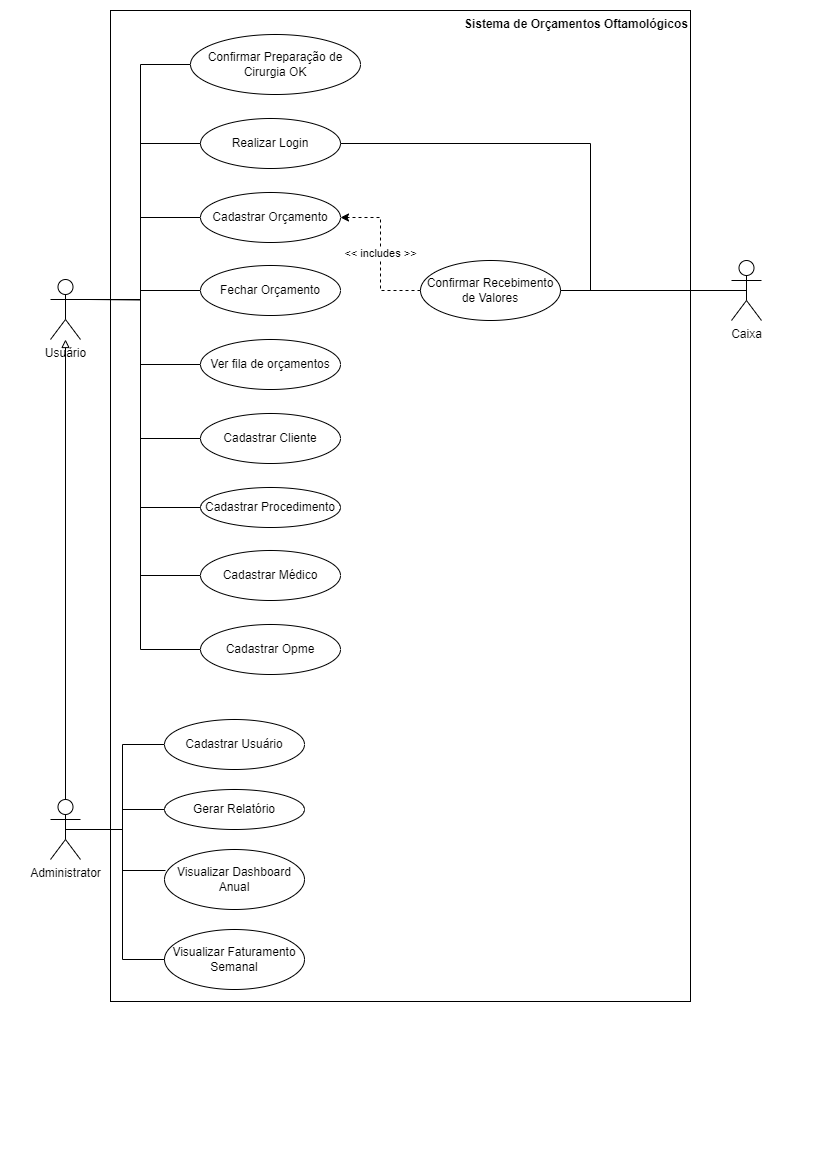

The diagram above was exported from draw.io. Its source (the exported page's mxGraphModel, read from the mxfile embedded in the PNG):
<mxGraphModel dx="1434" dy="836" grid="1" gridSize="10" guides="1" tooltips="1" connect="1" arrows="1" fold="1" page="1" pageScale="1" pageWidth="827" pageHeight="1169" background="none" math="0" shadow="0">
  <root>
    <mxCell id="0" />
    <mxCell id="1" parent="0" />
    <mxCell id="uVIDQv2vTQbWgJyryutx-2" value="Sistema de Orçamentos Oftamológicos" style="rounded=0;whiteSpace=wrap;html=1;fillColor=none;verticalAlign=top;fontStyle=1;align=right;" vertex="1" parent="1">
      <mxGeometry x="110" y="10" width="580" height="991" as="geometry" />
    </mxCell>
    <mxCell id="5HIn2BvhAGyxZws0j2YR-12" style="edgeStyle=orthogonalEdgeStyle;rounded=0;orthogonalLoop=1;jettySize=auto;html=1;exitX=1;exitY=0.3333333333333333;exitDx=0;exitDy=0;exitPerimeter=0;entryX=0;entryY=0.5;entryDx=0;entryDy=0;endArrow=none;endFill=0;" edge="1" parent="1" source="5HIn2BvhAGyxZws0j2YR-1" target="5HIn2BvhAGyxZws0j2YR-5">
      <mxGeometry relative="1" as="geometry" />
    </mxCell>
    <mxCell id="5HIn2BvhAGyxZws0j2YR-13" style="edgeStyle=orthogonalEdgeStyle;rounded=0;orthogonalLoop=1;jettySize=auto;html=1;exitX=1;exitY=0.3333333333333333;exitDx=0;exitDy=0;exitPerimeter=0;entryX=0;entryY=0.5;entryDx=0;entryDy=0;endArrow=none;endFill=0;" edge="1" parent="1" source="5HIn2BvhAGyxZws0j2YR-1" target="5HIn2BvhAGyxZws0j2YR-6">
      <mxGeometry relative="1" as="geometry" />
    </mxCell>
    <mxCell id="5HIn2BvhAGyxZws0j2YR-14" style="edgeStyle=orthogonalEdgeStyle;rounded=0;orthogonalLoop=1;jettySize=auto;html=1;exitX=1;exitY=0.3333333333333333;exitDx=0;exitDy=0;exitPerimeter=0;entryX=0;entryY=0.5;entryDx=0;entryDy=0;endArrow=none;endFill=0;" edge="1" parent="1" source="5HIn2BvhAGyxZws0j2YR-1" target="5HIn2BvhAGyxZws0j2YR-7">
      <mxGeometry relative="1" as="geometry" />
    </mxCell>
    <mxCell id="5HIn2BvhAGyxZws0j2YR-15" style="edgeStyle=orthogonalEdgeStyle;rounded=0;orthogonalLoop=1;jettySize=auto;html=1;exitX=1;exitY=0.3333333333333333;exitDx=0;exitDy=0;exitPerimeter=0;entryX=0;entryY=0.5;entryDx=0;entryDy=0;endArrow=none;endFill=0;" edge="1" parent="1" source="5HIn2BvhAGyxZws0j2YR-1" target="5HIn2BvhAGyxZws0j2YR-8">
      <mxGeometry relative="1" as="geometry" />
    </mxCell>
    <mxCell id="5HIn2BvhAGyxZws0j2YR-16" style="edgeStyle=orthogonalEdgeStyle;rounded=0;orthogonalLoop=1;jettySize=auto;html=1;exitX=1;exitY=0.3333333333333333;exitDx=0;exitDy=0;exitPerimeter=0;entryX=0;entryY=0.5;entryDx=0;entryDy=0;endArrow=none;endFill=0;" edge="1" parent="1" source="5HIn2BvhAGyxZws0j2YR-1" target="5HIn2BvhAGyxZws0j2YR-9">
      <mxGeometry relative="1" as="geometry" />
    </mxCell>
    <mxCell id="5HIn2BvhAGyxZws0j2YR-17" style="edgeStyle=orthogonalEdgeStyle;rounded=0;orthogonalLoop=1;jettySize=auto;html=1;exitX=1;exitY=0.3333333333333333;exitDx=0;exitDy=0;exitPerimeter=0;entryX=0;entryY=0.5;entryDx=0;entryDy=0;endArrow=none;endFill=0;" edge="1" parent="1" source="5HIn2BvhAGyxZws0j2YR-1" target="5HIn2BvhAGyxZws0j2YR-10">
      <mxGeometry relative="1" as="geometry" />
    </mxCell>
    <mxCell id="5HIn2BvhAGyxZws0j2YR-19" style="edgeStyle=orthogonalEdgeStyle;rounded=0;orthogonalLoop=1;jettySize=auto;html=1;exitX=1;exitY=0.3333333333333333;exitDx=0;exitDy=0;exitPerimeter=0;entryX=0;entryY=0.5;entryDx=0;entryDy=0;endArrow=none;endFill=0;" edge="1" parent="1" source="5HIn2BvhAGyxZws0j2YR-1" target="5HIn2BvhAGyxZws0j2YR-18">
      <mxGeometry relative="1" as="geometry" />
    </mxCell>
    <mxCell id="5HIn2BvhAGyxZws0j2YR-26" style="edgeStyle=orthogonalEdgeStyle;rounded=0;orthogonalLoop=1;jettySize=auto;html=1;exitX=1;exitY=0.3333333333333333;exitDx=0;exitDy=0;exitPerimeter=0;entryX=0;entryY=0.5;entryDx=0;entryDy=0;endArrow=none;endFill=0;" edge="1" parent="1" target="5HIn2BvhAGyxZws0j2YR-25">
      <mxGeometry relative="1" as="geometry">
        <mxPoint x="89" y="299" as="sourcePoint" />
        <mxPoint x="209" y="59" as="targetPoint" />
      </mxGeometry>
    </mxCell>
    <mxCell id="5HIn2BvhAGyxZws0j2YR-1" value="Usuário" style="shape=umlActor;verticalLabelPosition=bottom;verticalAlign=top;html=1;" vertex="1" parent="1">
      <mxGeometry x="50" y="279" width="30" height="60" as="geometry" />
    </mxCell>
    <mxCell id="5HIn2BvhAGyxZws0j2YR-4" value="Realizar Login" style="ellipse;whiteSpace=wrap;html=1;" vertex="1" parent="1">
      <mxGeometry x="200" y="118" width="140" height="50" as="geometry" />
    </mxCell>
    <mxCell id="5HIn2BvhAGyxZws0j2YR-5" value="Cadastrar Orçamento" style="ellipse;whiteSpace=wrap;html=1;" vertex="1" parent="1">
      <mxGeometry x="200" y="192" width="140" height="50" as="geometry" />
    </mxCell>
    <mxCell id="5HIn2BvhAGyxZws0j2YR-6" value="Ver fila de orçamentos" style="ellipse;whiteSpace=wrap;html=1;" vertex="1" parent="1">
      <mxGeometry x="200" y="339" width="140" height="50" as="geometry" />
    </mxCell>
    <mxCell id="5HIn2BvhAGyxZws0j2YR-7" value="Cadastrar Cliente" style="ellipse;whiteSpace=wrap;html=1;" vertex="1" parent="1">
      <mxGeometry x="200" y="413" width="140" height="50" as="geometry" />
    </mxCell>
    <mxCell id="5HIn2BvhAGyxZws0j2YR-8" value="Cadastrar Procedimento" style="ellipse;whiteSpace=wrap;html=1;" vertex="1" parent="1">
      <mxGeometry x="200" y="487" width="140" height="40" as="geometry" />
    </mxCell>
    <mxCell id="5HIn2BvhAGyxZws0j2YR-9" value="Cadastrar Médico" style="ellipse;whiteSpace=wrap;html=1;" vertex="1" parent="1">
      <mxGeometry x="200" y="550" width="140" height="50" as="geometry" />
    </mxCell>
    <mxCell id="5HIn2BvhAGyxZws0j2YR-10" value="Cadastrar Opme" style="ellipse;whiteSpace=wrap;html=1;" vertex="1" parent="1">
      <mxGeometry x="200" y="624" width="140" height="50" as="geometry" />
    </mxCell>
    <mxCell id="5HIn2BvhAGyxZws0j2YR-11" style="edgeStyle=orthogonalEdgeStyle;rounded=0;orthogonalLoop=1;jettySize=auto;html=1;entryX=0;entryY=0.5;entryDx=0;entryDy=0;strokeColor=default;exitX=1;exitY=0.3333333333333333;exitDx=0;exitDy=0;exitPerimeter=0;endArrow=none;endFill=0;" edge="1" parent="1" source="5HIn2BvhAGyxZws0j2YR-1" target="5HIn2BvhAGyxZws0j2YR-4">
      <mxGeometry relative="1" as="geometry">
        <mxPoint x="150" y="459" as="sourcePoint" />
      </mxGeometry>
    </mxCell>
    <mxCell id="5HIn2BvhAGyxZws0j2YR-18" value="Fechar Orçamento" style="ellipse;whiteSpace=wrap;html=1;" vertex="1" parent="1">
      <mxGeometry x="200" y="265" width="140" height="50" as="geometry" />
    </mxCell>
    <mxCell id="5HIn2BvhAGyxZws0j2YR-28" style="edgeStyle=orthogonalEdgeStyle;rounded=0;orthogonalLoop=1;jettySize=auto;html=1;exitX=0.5;exitY=0.5;exitDx=0;exitDy=0;exitPerimeter=0;entryX=0;entryY=0.5;entryDx=0;entryDy=0;endArrow=none;endFill=0;" edge="1" parent="1" source="5HIn2BvhAGyxZws0j2YR-20" target="5HIn2BvhAGyxZws0j2YR-22">
      <mxGeometry relative="1" as="geometry" />
    </mxCell>
    <mxCell id="5HIn2BvhAGyxZws0j2YR-30" style="edgeStyle=orthogonalEdgeStyle;rounded=0;orthogonalLoop=1;jettySize=auto;html=1;exitX=0.5;exitY=0.5;exitDx=0;exitDy=0;exitPerimeter=0;entryX=0;entryY=0.5;entryDx=0;entryDy=0;endArrow=none;endFill=0;" edge="1" parent="1" source="5HIn2BvhAGyxZws0j2YR-20" target="5HIn2BvhAGyxZws0j2YR-27">
      <mxGeometry relative="1" as="geometry" />
    </mxCell>
    <mxCell id="5HIn2BvhAGyxZws0j2YR-35" style="edgeStyle=orthogonalEdgeStyle;rounded=0;orthogonalLoop=1;jettySize=auto;html=1;exitX=0.5;exitY=0;exitDx=0;exitDy=0;exitPerimeter=0;endArrow=block;endFill=0;" edge="1" parent="1" source="5HIn2BvhAGyxZws0j2YR-20" target="5HIn2BvhAGyxZws0j2YR-1">
      <mxGeometry relative="1" as="geometry">
        <mxPoint x="60" y="369" as="targetPoint" />
      </mxGeometry>
    </mxCell>
    <mxCell id="5HIn2BvhAGyxZws0j2YR-37" style="edgeStyle=orthogonalEdgeStyle;rounded=0;orthogonalLoop=1;jettySize=auto;html=1;exitX=0.5;exitY=0.5;exitDx=0;exitDy=0;exitPerimeter=0;entryX=0;entryY=0.5;entryDx=0;entryDy=0;endArrow=none;endFill=0;" edge="1" parent="1" source="5HIn2BvhAGyxZws0j2YR-20" target="5HIn2BvhAGyxZws0j2YR-36">
      <mxGeometry relative="1" as="geometry" />
    </mxCell>
    <mxCell id="5HIn2BvhAGyxZws0j2YR-20" value="Administrator" style="shape=umlActor;verticalLabelPosition=bottom;verticalAlign=top;html=1;" vertex="1" parent="1">
      <mxGeometry x="50" y="799" width="30" height="60" as="geometry" />
    </mxCell>
    <mxCell id="5HIn2BvhAGyxZws0j2YR-22" value="Gerar Relatório" style="ellipse;whiteSpace=wrap;html=1;" vertex="1" parent="1">
      <mxGeometry x="164" y="789" width="140" height="40" as="geometry" />
    </mxCell>
    <mxCell id="5HIn2BvhAGyxZws0j2YR-23" value="Visualizar Dashboard Anual" style="ellipse;whiteSpace=wrap;html=1;" vertex="1" parent="1">
      <mxGeometry x="164" y="849" width="140" height="60" as="geometry" />
    </mxCell>
    <mxCell id="5HIn2BvhAGyxZws0j2YR-25" value="Confirmar Preparação de Cirurgia OK" style="ellipse;whiteSpace=wrap;html=1;" vertex="1" parent="1">
      <mxGeometry x="190" y="34" width="170" height="60" as="geometry" />
    </mxCell>
    <mxCell id="5HIn2BvhAGyxZws0j2YR-27" value="Visualizar Faturamento Semanal" style="ellipse;whiteSpace=wrap;html=1;" vertex="1" parent="1">
      <mxGeometry x="164" y="929" width="140" height="60" as="geometry" />
    </mxCell>
    <mxCell id="5HIn2BvhAGyxZws0j2YR-29" style="edgeStyle=orthogonalEdgeStyle;rounded=0;orthogonalLoop=1;jettySize=auto;html=1;exitX=0.5;exitY=0.5;exitDx=0;exitDy=0;exitPerimeter=0;entryX=0.007;entryY=0.35;entryDx=0;entryDy=0;entryPerimeter=0;endArrow=none;endFill=0;" edge="1" parent="1" source="5HIn2BvhAGyxZws0j2YR-20" target="5HIn2BvhAGyxZws0j2YR-23">
      <mxGeometry relative="1" as="geometry" />
    </mxCell>
    <mxCell id="5HIn2BvhAGyxZws0j2YR-34" style="edgeStyle=orthogonalEdgeStyle;rounded=0;orthogonalLoop=1;jettySize=auto;html=1;exitX=0.5;exitY=0.5;exitDx=0;exitDy=0;exitPerimeter=0;endArrow=none;endFill=0;" edge="1" parent="1" source="5HIn2BvhAGyxZws0j2YR-31" target="5HIn2BvhAGyxZws0j2YR-32">
      <mxGeometry relative="1" as="geometry" />
    </mxCell>
    <mxCell id="uVIDQv2vTQbWgJyryutx-4" style="edgeStyle=orthogonalEdgeStyle;rounded=0;orthogonalLoop=1;jettySize=auto;html=1;exitX=0.5;exitY=0.5;exitDx=0;exitDy=0;exitPerimeter=0;entryX=1;entryY=0.5;entryDx=0;entryDy=0;endArrow=none;endFill=0;" edge="1" parent="1" source="5HIn2BvhAGyxZws0j2YR-31" target="5HIn2BvhAGyxZws0j2YR-4">
      <mxGeometry relative="1" as="geometry">
        <Array as="points">
          <mxPoint x="590" y="290" />
          <mxPoint x="590" y="143" />
        </Array>
      </mxGeometry>
    </mxCell>
    <mxCell id="5HIn2BvhAGyxZws0j2YR-31" value="Caixa" style="shape=umlActor;verticalLabelPosition=bottom;verticalAlign=top;html=1;" vertex="1" parent="1">
      <mxGeometry x="731" y="260" width="30" height="60" as="geometry" />
    </mxCell>
    <mxCell id="5HIn2BvhAGyxZws0j2YR-33" value="&amp;lt;&amp;lt; includes &amp;gt;&amp;gt;" style="edgeStyle=orthogonalEdgeStyle;rounded=0;orthogonalLoop=1;jettySize=auto;html=1;exitX=0;exitY=0.5;exitDx=0;exitDy=0;entryX=1;entryY=0.5;entryDx=0;entryDy=0;dashed=1;" edge="1" parent="1" source="5HIn2BvhAGyxZws0j2YR-32" target="5HIn2BvhAGyxZws0j2YR-5">
      <mxGeometry relative="1" as="geometry" />
    </mxCell>
    <mxCell id="5HIn2BvhAGyxZws0j2YR-32" value="Confirmar Recebimento de Valores" style="ellipse;whiteSpace=wrap;html=1;" vertex="1" parent="1">
      <mxGeometry x="420" y="260" width="140" height="60" as="geometry" />
    </mxCell>
    <mxCell id="5HIn2BvhAGyxZws0j2YR-36" value="Cadastrar Usuário" style="ellipse;whiteSpace=wrap;html=1;" vertex="1" parent="1">
      <mxGeometry x="164" y="719" width="140" height="50" as="geometry" />
    </mxCell>
  </root>
</mxGraphModel>